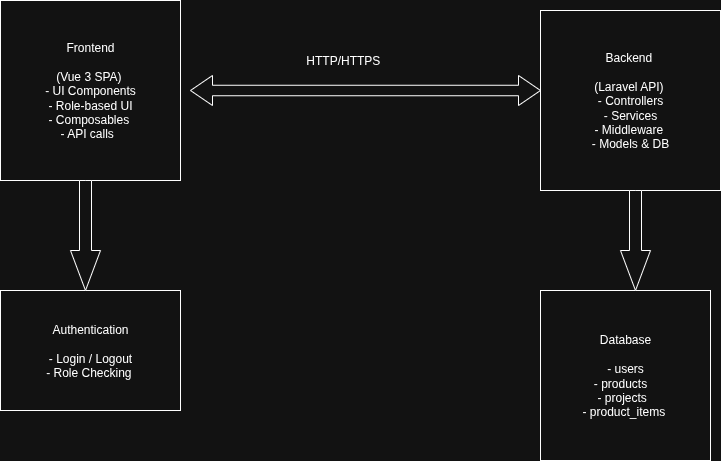

The diagram above was exported from draw.io. Its source (the exported page's mxGraphModel, read from the mxfile embedded in the PNG):
<mxGraphModel dx="1426" dy="793" grid="1" gridSize="10" guides="1" tooltips="1" connect="1" arrows="1" fold="1" page="1" pageScale="1" pageWidth="827" pageHeight="1169" math="0" shadow="0">
  <root>
    <mxCell id="0" />
    <mxCell id="1" parent="0" />
    <mxCell id="c75_9PnYKdENQAuUieJi-1" value="Frontend&lt;div&gt;&lt;br&gt;&lt;/div&gt;&lt;div&gt;(Vue 3 SPA)&amp;nbsp;&lt;/div&gt;&lt;div&gt;- UI Components&lt;/div&gt;&lt;div&gt;- Role-based UI&lt;/div&gt;&lt;div&gt;- Composables&amp;nbsp;&lt;/div&gt;&lt;div&gt;- API calls&amp;nbsp;&amp;nbsp;&lt;/div&gt;" style="whiteSpace=wrap;html=1;aspect=fixed;" vertex="1" parent="1">
      <mxGeometry x="20" y="80" width="180" height="180" as="geometry" />
    </mxCell>
    <mxCell id="c75_9PnYKdENQAuUieJi-4" value="" style="html=1;shadow=0;dashed=0;align=center;verticalAlign=middle;shape=mxgraph.arrows2.twoWayArrow;dy=0.65;dx=22;" vertex="1" parent="1">
      <mxGeometry x="210" y="155" width="350" height="30" as="geometry" />
    </mxCell>
    <mxCell id="c75_9PnYKdENQAuUieJi-5" value="Backend&amp;nbsp;&lt;div&gt;&lt;br&gt;&lt;/div&gt;&lt;div&gt;(Laravel API)&amp;nbsp;&lt;/div&gt;&lt;div&gt;- Controllers&lt;/div&gt;&lt;div&gt;- Services&lt;/div&gt;&lt;div&gt;- Middleware&amp;nbsp;&lt;/div&gt;&lt;div&gt;- Models &amp;amp; DB&lt;/div&gt;" style="whiteSpace=wrap;html=1;aspect=fixed;" vertex="1" parent="1">
      <mxGeometry x="560" y="90" width="180" height="180" as="geometry" />
    </mxCell>
    <mxCell id="c75_9PnYKdENQAuUieJi-6" value="HTTP/HTTPS&amp;nbsp;" style="text;html=1;align=center;verticalAlign=middle;resizable=0;points=[];autosize=1;strokeColor=none;fillColor=none;" vertex="1" parent="1">
      <mxGeometry x="314" y="125" width="100" height="30" as="geometry" />
    </mxCell>
    <mxCell id="c75_9PnYKdENQAuUieJi-7" value="Authentication&lt;div&gt;&lt;br&gt;&lt;/div&gt;&lt;div&gt;- Login / Logout&lt;/div&gt;&lt;div&gt;- Role Checking&amp;nbsp;&lt;/div&gt;" style="rounded=0;whiteSpace=wrap;html=1;" vertex="1" parent="1">
      <mxGeometry x="20" y="370" width="180" height="120" as="geometry" />
    </mxCell>
    <mxCell id="c75_9PnYKdENQAuUieJi-8" value="" style="html=1;shadow=0;dashed=0;align=center;verticalAlign=middle;shape=mxgraph.arrows2.arrow;dy=0.6;dx=40;direction=south;notch=0;" vertex="1" parent="1">
      <mxGeometry x="90" y="260" width="30" height="110" as="geometry" />
    </mxCell>
    <mxCell id="c75_9PnYKdENQAuUieJi-10" value="Database&lt;div&gt;&lt;br&gt;&lt;/div&gt;&lt;div&gt;- users&lt;/div&gt;&lt;div&gt;- products&amp;nbsp; &amp;nbsp;&lt;/div&gt;&lt;div&gt;- projects&amp;nbsp;&amp;nbsp;&lt;/div&gt;&lt;div&gt;- product_items&amp;nbsp;&lt;/div&gt;" style="whiteSpace=wrap;html=1;aspect=fixed;" vertex="1" parent="1">
      <mxGeometry x="560" y="370" width="170" height="170" as="geometry" />
    </mxCell>
    <mxCell id="c75_9PnYKdENQAuUieJi-11" value="" style="html=1;shadow=0;dashed=0;align=center;verticalAlign=middle;shape=mxgraph.arrows2.arrow;dy=0.6;dx=40;direction=south;notch=0;" vertex="1" parent="1">
      <mxGeometry x="640" y="270" width="30" height="100" as="geometry" />
    </mxCell>
  </root>
</mxGraphModel>